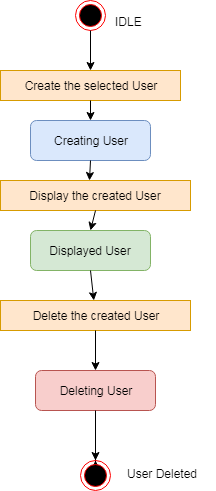

The diagram above was exported from draw.io. Its source (the exported page's mxGraphModel, read from the mxfile embedded in the PNG):
<mxGraphModel dx="840" dy="484" grid="1" gridSize="10" guides="1" tooltips="1" connect="1" arrows="1" fold="1" page="1" pageScale="1" pageWidth="850" pageHeight="1100" math="0" shadow="0">
  <root>
    <mxCell id="0" />
    <mxCell id="1" parent="0" />
    <mxCell id="GSKp1efRmnGyoQXfyVX8-2" value="Create the selected User" style="rounded=0;whiteSpace=wrap;html=1;fillColor=#ffe6cc;strokeColor=#d79b00;" vertex="1" parent="1">
      <mxGeometry x="220" y="80" width="180" height="30" as="geometry" />
    </mxCell>
    <mxCell id="GSKp1efRmnGyoQXfyVX8-3" value="Creating User" style="rounded=1;whiteSpace=wrap;html=1;fillColor=#dae8fc;strokeColor=#6c8ebf;" vertex="1" parent="1">
      <mxGeometry x="250" y="130" width="120" height="40" as="geometry" />
    </mxCell>
    <mxCell id="GSKp1efRmnGyoQXfyVX8-4" value="Display the created User" style="rounded=0;whiteSpace=wrap;html=1;fillColor=#ffe6cc;strokeColor=#d79b00;" vertex="1" parent="1">
      <mxGeometry x="220" y="190" width="190" height="30" as="geometry" />
    </mxCell>
    <mxCell id="GSKp1efRmnGyoQXfyVX8-5" value="Displayed User" style="rounded=1;whiteSpace=wrap;html=1;fillColor=#d5e8d4;strokeColor=#82b366;" vertex="1" parent="1">
      <mxGeometry x="250" y="240" width="120" height="40" as="geometry" />
    </mxCell>
    <mxCell id="GSKp1efRmnGyoQXfyVX8-6" value="Delete the created User" style="rounded=0;whiteSpace=wrap;html=1;fillColor=#ffe6cc;strokeColor=#d79b00;" vertex="1" parent="1">
      <mxGeometry x="220" y="310" width="190" height="30" as="geometry" />
    </mxCell>
    <mxCell id="GSKp1efRmnGyoQXfyVX8-7" value="Deleting User" style="rounded=1;whiteSpace=wrap;html=1;fillColor=#f8cecc;strokeColor=#b85450;" vertex="1" parent="1">
      <mxGeometry x="255" y="380" width="120" height="40" as="geometry" />
    </mxCell>
    <mxCell id="GSKp1efRmnGyoQXfyVX8-10" value="" style="ellipse;html=1;shape=endState;fillColor=#000000;strokeColor=#ff0000;" vertex="1" parent="1">
      <mxGeometry x="295" y="10" width="30" height="30" as="geometry" />
    </mxCell>
    <mxCell id="GSKp1efRmnGyoQXfyVX8-16" style="edgeStyle=orthogonalEdgeStyle;rounded=0;orthogonalLoop=1;jettySize=auto;html=1;" edge="1" parent="1" source="GSKp1efRmnGyoQXfyVX8-11">
      <mxGeometry relative="1" as="geometry">
        <mxPoint x="315" y="470" as="targetPoint" />
      </mxGeometry>
    </mxCell>
    <mxCell id="GSKp1efRmnGyoQXfyVX8-11" value="" style="ellipse;html=1;shape=endState;fillColor=#000000;strokeColor=#ff0000;" vertex="1" parent="1">
      <mxGeometry x="300" y="470" width="30" height="30" as="geometry" />
    </mxCell>
    <mxCell id="GSKp1efRmnGyoQXfyVX8-13" value="" style="endArrow=classic;html=1;entryX=0.5;entryY=0;entryDx=0;entryDy=0;exitX=0.5;exitY=1;exitDx=0;exitDy=0;" edge="1" parent="1" source="GSKp1efRmnGyoQXfyVX8-7" target="GSKp1efRmnGyoQXfyVX8-11">
      <mxGeometry width="50" height="50" relative="1" as="geometry">
        <mxPoint x="290" y="410" as="sourcePoint" />
        <mxPoint x="310" y="390" as="targetPoint" />
      </mxGeometry>
    </mxCell>
    <mxCell id="GSKp1efRmnGyoQXfyVX8-15" value="" style="endArrow=classic;html=1;exitX=0.5;exitY=1;exitDx=0;exitDy=0;entryX=0.5;entryY=0;entryDx=0;entryDy=0;" edge="1" parent="1" source="GSKp1efRmnGyoQXfyVX8-6" target="GSKp1efRmnGyoQXfyVX8-7">
      <mxGeometry width="50" height="50" relative="1" as="geometry">
        <mxPoint x="220" y="540" as="sourcePoint" />
        <mxPoint x="270" y="490" as="targetPoint" />
      </mxGeometry>
    </mxCell>
    <mxCell id="GSKp1efRmnGyoQXfyVX8-18" value="" style="endArrow=classic;html=1;exitX=0.5;exitY=1;exitDx=0;exitDy=0;" edge="1" parent="1" source="GSKp1efRmnGyoQXfyVX8-5" target="GSKp1efRmnGyoQXfyVX8-6">
      <mxGeometry width="50" height="50" relative="1" as="geometry">
        <mxPoint x="220" y="570" as="sourcePoint" />
        <mxPoint x="270" y="520" as="targetPoint" />
      </mxGeometry>
    </mxCell>
    <mxCell id="GSKp1efRmnGyoQXfyVX8-19" value="" style="endArrow=classic;html=1;exitX=0.5;exitY=1;exitDx=0;exitDy=0;entryX=0.5;entryY=0;entryDx=0;entryDy=0;" edge="1" parent="1" source="GSKp1efRmnGyoQXfyVX8-4" target="GSKp1efRmnGyoQXfyVX8-5">
      <mxGeometry width="50" height="50" relative="1" as="geometry">
        <mxPoint x="220" y="570" as="sourcePoint" />
        <mxPoint x="270" y="520" as="targetPoint" />
      </mxGeometry>
    </mxCell>
    <mxCell id="GSKp1efRmnGyoQXfyVX8-20" value="" style="endArrow=classic;html=1;exitX=0.5;exitY=1;exitDx=0;exitDy=0;entryX=0.468;entryY=0;entryDx=0;entryDy=0;entryPerimeter=0;" edge="1" parent="1" source="GSKp1efRmnGyoQXfyVX8-3" target="GSKp1efRmnGyoQXfyVX8-4">
      <mxGeometry width="50" height="50" relative="1" as="geometry">
        <mxPoint x="220" y="570" as="sourcePoint" />
        <mxPoint x="270" y="520" as="targetPoint" />
      </mxGeometry>
    </mxCell>
    <mxCell id="GSKp1efRmnGyoQXfyVX8-21" value="" style="endArrow=classic;html=1;exitX=0.5;exitY=1;exitDx=0;exitDy=0;" edge="1" parent="1" source="GSKp1efRmnGyoQXfyVX8-2">
      <mxGeometry width="50" height="50" relative="1" as="geometry">
        <mxPoint x="220" y="570" as="sourcePoint" />
        <mxPoint x="310" y="130" as="targetPoint" />
      </mxGeometry>
    </mxCell>
    <mxCell id="GSKp1efRmnGyoQXfyVX8-22" value="" style="endArrow=classic;html=1;exitX=0.5;exitY=1;exitDx=0;exitDy=0;" edge="1" parent="1" source="GSKp1efRmnGyoQXfyVX8-10">
      <mxGeometry width="50" height="50" relative="1" as="geometry">
        <mxPoint x="220" y="570" as="sourcePoint" />
        <mxPoint x="310" y="80" as="targetPoint" />
      </mxGeometry>
    </mxCell>
    <mxCell id="GSKp1efRmnGyoQXfyVX8-26" value="IDLE" style="text;html=1;resizable=0;points=[];autosize=1;align=left;verticalAlign=top;spacingTop=-4;" vertex="1" parent="1">
      <mxGeometry x="333" y="22" width="40" height="20" as="geometry" />
    </mxCell>
    <mxCell id="GSKp1efRmnGyoQXfyVX8-27" value="User Deleted" style="text;html=1;resizable=0;points=[];autosize=1;align=left;verticalAlign=top;spacingTop=-4;" vertex="1" parent="1">
      <mxGeometry x="345" y="474" width="90" height="20" as="geometry" />
    </mxCell>
  </root>
</mxGraphModel>